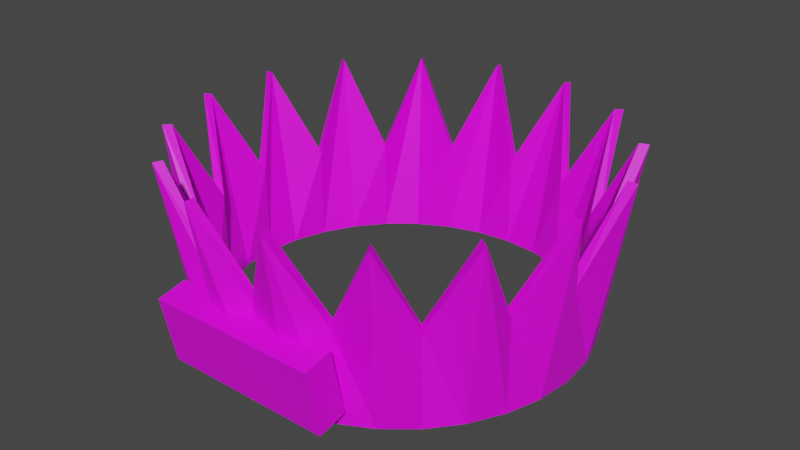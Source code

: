 # Source: Dev_Crown.blend  (saved by Blender 3.6.13; exported with 4.5.12 LTS)
import bpy
from mathutils import Matrix  # noqa: F401  (used for matrix-valued properties, if any)

bpy.ops.wm.read_factory_settings(use_empty=True)
scene = bpy.context.scene
scene.name = 'Scene'

# ---- collections
col_collection = bpy.data.collections.new('Collection'); scene.collection.children.link(col_collection)

# ---- images (referenced by path relative to the original .blend; pixels are not part of the script)
import os
ASSET_DIR = os.environ.get("B2B_ASSET_DIR", "")  # directory of the original .blend (textures are referenced by path, not embedded)
HERE = os.path.dirname(os.path.abspath(__file__))  # packed textures are extracted next to this script under _unpacked/

def load_image(name, relpath, width, height, colorspace="sRGB"):
    """Load a texture the original file referenced (path relative to the .blend, or extracted next to this script)."""
    p = next((c for c in (os.path.join(HERE, relpath), os.path.join(ASSET_DIR, relpath)) if relpath and os.path.exists(c)), "")
    if p:
        img = bpy.data.images.load(p, check_existing=True)
        img.name = name
    else:  # same state as the original file: an image datablock whose file is absent (Cycles renders it pink)
        img = bpy.data.images.new(name, width, height)
        img.source = "FILE"
        img.filepath = "//" + (relpath or name)
    img.colorspace_settings.name = colorspace
    return img
img_dev_crown_texture_png = load_image('Dev Crown texture.png', 'Dev Crown texture.png', 1024, 1024, 'sRGB')

# ---- materials (node trees are filled in below, after node groups)
mat_material_002 = bpy.data.materials.new('Material.002')
mat_material_002.use_transparent_shadow = False

# ---- material node trees
mat_material_002.use_nodes = True; mat_material_002.node_tree.nodes.clear()
_N = mat_material_002.node_tree.nodes; _L = mat_material_002.node_tree.links
n0 = _N.new('ShaderNodeBsdfPrincipled'); n0.name = 'Principled BSDF'; n0.location = (10, 300)
n0.distribution = 'GGX'
n0.subsurface_method = 'RANDOM_WALK_SKIN'
n0.inputs[3].default_value = 1.45
n0.inputs[27].default_value = (0.0, 0.0, 0.0, 1.0)
n0.inputs[28].default_value = 1.0
n1 = _N.new('ShaderNodeOutputMaterial'); n1.name = 'Material Output'; n1.location = (300, 300)
n2 = _N.new('ShaderNodeTexImage'); n2.name = 'Image Texture'; n2.location = (-280, 280)
n2.image = img_dev_crown_texture_png
_L.new(n0.outputs[0], n1.inputs[0])
_L.new(n2.outputs[0], n0.inputs[0])
n1.is_active_output = True

# ---- world
world_world = bpy.data.worlds.new('World'); scene.world = world_world
world_world.use_nodes = True; world_world.node_tree.nodes.clear()
_N = world_world.node_tree.nodes; _L = world_world.node_tree.links
n0 = _N.new('ShaderNodeOutputWorld'); n0.name = 'World Output'; n0.location = (300, 300)
n1 = _N.new('ShaderNodeBackground'); n1.name = 'Background'; n1.location = (10, 300)
n1.inputs[0].default_value = (0.05088, 0.05088, 0.05088, 1.0)
_L.new(n1.outputs[0], n0.inputs[0])
n0.is_active_output = True
world_world.color = (0.05088, 0.05088, 0.05088)
world_world.use_sun_shadow = False
world_world.sun_shadow_jitter_overblur = 0.0

# ---- meshes
me_cylinder = bpy.data.meshes.new('Cylinder')
me_cylinder.from_pydata([(0.0, 1.0, -0.2486), (0.0, 1.0, 0.2486), (0.1951, 0.9808, -0.2486), (0.2258, 1.135, 0.712), (0.3827, 0.9239, -0.2486), (0.3827, 0.9239, 0.2486), (0.5556, 0.8315, -0.2486), (0.6431, 0.9625, 0.712), (0.7071, 0.7071, -0.2486), (0.7071, 0.7071, 0.2486), (0.8315, 0.5556, -0.2486), (0.9625, 0.6431, 0.712), (0.9239, 0.3827, -0.2486), (0.9239, 0.3827, 0.2486), (0.9808, 0.1951, -0.2486), (1.135, 0.2258, 0.712), (1.0, 0.0, -0.2486), (1.0, 0.0, 0.2486), (0.9808, -0.1951, -0.2486), (1.135, -0.2258, 0.712), (0.9239, -0.3827, -0.2486), (0.9239, -0.3827, 0.2486), (0.8315, -0.5556, -0.2486), (0.9625, -0.6431, 0.712), (0.7071, -0.7071, -0.2486), (0.7071, -0.7071, 0.2486), (0.5556, -0.8315, -0.2486), (0.6431, -0.9625, 0.712), (0.3827, -0.9239, -0.2486), (0.3827, -0.9239, 0.2486), (0.1951, -0.9808, -0.2486), (0.2258, -1.135, 0.712), (0.0, -1.0, -0.2486), (0.0, -1.0, 0.2486), (-0.1951, -0.9808, -0.2486), (-0.2258, -1.135, 0.712), (-0.3827, -0.9239, -0.2486), (-0.3827, -0.9239, 0.2486), (-0.5556, -0.8315, -0.2486), (-0.6431, -0.9625, 0.712), (-0.7071, -0.7071, -0.2486), (-0.7071, -0.7071, 0.2486), (-0.8315, -0.5556, -0.2486), (-0.9625, -0.6431, 0.712), (-0.9239, -0.3827, -0.2486), (-0.9239, -0.3827, 0.2486), (-0.9808, -0.1951, -0.2486), (-1.135, -0.2258, 0.712), (-1.0, 0.0, -0.2486), (-1.0, 0.0, 0.2486), (-0.9808, 0.1951, -0.2486), (-1.135, 0.2258, 0.712), (-0.9239, 0.3827, -0.2486), (-0.9239, 0.3827, 0.2486), (-0.8315, 0.5556, -0.2486), (-0.9625, 0.6431, 0.712), (-0.7071, 0.7071, -0.2486), (-0.7071, 0.7071, 0.2486), (-0.5556, 0.8315, -0.2486), (-0.6431, 0.9625, 0.712), (-0.3827, 0.9239, -0.2486), (-0.3827, 0.9239, 0.2486), (-0.1951, 0.9808, -0.2486), (-0.2258, 1.135, 0.712), (0.0, 0.9503, -0.2435), (0.0, 0.9503, 0.2537), (0.1854, 0.932, -0.2432), (0.2161, 1.087, 0.7174), (0.3636, 0.8779, -0.2435), (0.3636, 0.8779, 0.2537), (0.528, 0.7901, -0.2432), (0.6155, 0.9211, 0.7174), (0.6719, 0.6719, -0.2435), (0.6719, 0.6719, 0.2537), (0.7901, 0.528, -0.2432), (0.9211, 0.6155, 0.7174), (0.8779, 0.3636, -0.2435), (0.8779, 0.3636, 0.2537), (0.932, 0.1854, -0.2432), (1.087, 0.2161, 0.7174), (0.9503, 0.0, -0.2435), (0.9503, 0.0, 0.2537), (0.932, -0.1854, -0.2432), (1.087, -0.2161, 0.7174), (0.8779, -0.3636, -0.2435), (0.8779, -0.3636, 0.2537), (0.7901, -0.528, -0.2432), (0.9211, -0.6155, 0.7174), (0.6719, -0.6719, -0.2435), (0.6719, -0.6719, 0.2537), (0.528, -0.7901, -0.2432), (0.6155, -0.9211, 0.7174), (0.3636, -0.8779, -0.2435), (0.3636, -0.8779, 0.2537), (0.1854, -0.932, -0.2432), (0.2161, -1.087, 0.7174), (0.0, -0.9503, -0.2435), (0.0, -0.9503, 0.2537), (-0.1854, -0.932, -0.2432), (-0.2161, -1.087, 0.7174), (-0.3636, -0.8779, -0.2435), (-0.3636, -0.8779, 0.2537), (-0.528, -0.7901, -0.2432), (-0.6155, -0.9211, 0.7174), (-0.6719, -0.6719, -0.2435), (-0.6719, -0.6719, 0.2537), (-0.7901, -0.528, -0.2432), (-0.9211, -0.6155, 0.7174), (-0.8779, -0.3636, -0.2435), (-0.8779, -0.3636, 0.2537), (-0.932, -0.1854, -0.2432), (-1.087, -0.2161, 0.7174), (-0.9503, 0.0, -0.2435), (-0.9503, 0.0, 0.2537), (-0.932, 0.1854, -0.2432), (-1.087, 0.2161, 0.7174), (-0.8779, 0.3636, -0.2435), (-0.8779, 0.3636, 0.2537), (-0.7901, 0.528, -0.2432), (-0.9211, 0.6155, 0.7174), (-0.6719, 0.6719, -0.2435), (-0.6719, 0.6719, 0.2537), (-0.528, 0.7901, -0.2432), (-0.6155, 0.9211, 0.7174), (-0.3636, 0.8779, -0.2435), (-0.3636, 0.8779, 0.2537), (-0.1854, 0.932, -0.2432), (-0.2161, 1.087, 0.7174), (0.2258, -1.135, 0.712), (0.2161, -1.087, 0.7174), (-0.4546, -1.076, -0.1937), (-0.4546, -1.149, 0.1623), (-0.4546, -0.9215, -0.1623), (-0.4546, -0.9938, 0.1937), (0.4546, -1.076, -0.1937), (0.4546, -1.149, 0.1623), (0.4546, -0.9215, -0.1623), (0.4546, -0.9938, 0.1937)], [], [(0, 1, 3, 2), (2, 3, 5, 4), (4, 5, 7, 6), (6, 7, 9, 8), (8, 9, 11, 10), (10, 11, 13, 12), (12, 13, 15, 14), (14, 15, 17, 16), (16, 17, 19, 18), (18, 19, 21, 20), (20, 21, 23, 22), (22, 23, 25, 24), (24, 25, 27, 26), (26, 27, 29, 28), (28, 29, 31, 30), (30, 31, 33, 32), (32, 33, 35, 34), (34, 35, 37, 36), (36, 37, 39, 38), (38, 39, 41, 40), (40, 41, 43, 42), (42, 43, 45, 44), (44, 45, 47, 46), (46, 47, 49, 48), (48, 49, 51, 50), (50, 51, 53, 52), (52, 53, 55, 54), (54, 55, 57, 56), (56, 57, 59, 58), (58, 59, 61, 60), (60, 61, 63, 62), (62, 63, 1, 0), (64, 66, 67, 65), (66, 68, 69, 67), (68, 70, 71, 69), (70, 72, 73, 71), (72, 74, 75, 73), (74, 76, 77, 75), (76, 78, 79, 77), (78, 80, 81, 79), (80, 82, 83, 81), (82, 84, 85, 83), (84, 86, 87, 85), (86, 88, 89, 87), (88, 90, 91, 89), (90, 92, 93, 91), (92, 94, 95, 93), (94, 96, 97, 95), (96, 98, 99, 97), (98, 100, 101, 99), (100, 102, 103, 101), (102, 104, 105, 103), (104, 106, 107, 105), (106, 108, 109, 107), (108, 110, 111, 109), (110, 112, 113, 111), (112, 114, 115, 113), (114, 116, 117, 115), (116, 118, 119, 117), (118, 120, 121, 119), (120, 122, 123, 121), (122, 124, 125, 123), (124, 126, 127, 125), (126, 64, 65, 127), (0, 2, 66, 64), (3, 1, 65, 67), (2, 4, 68, 66), (5, 3, 67, 69), (4, 6, 70, 68), (7, 5, 69, 71), (6, 8, 72, 70), (9, 7, 71, 73), (8, 10, 74, 72), (11, 9, 73, 75), (10, 12, 76, 74), (13, 11, 75, 77), (12, 14, 78, 76), (15, 13, 77, 79), (14, 16, 80, 78), (17, 15, 79, 81), (16, 18, 82, 80), (19, 17, 81, 83), (18, 20, 84, 82), (21, 19, 83, 85), (20, 22, 86, 84), (23, 21, 85, 87), (22, 24, 88, 86), (25, 23, 87, 89), (24, 26, 90, 88), (27, 25, 89, 91), (26, 28, 92, 90), (29, 27, 91, 93), (28, 30, 94, 92), (31, 29, 93, 95), (30, 32, 96, 94), (33, 31, 95, 97), (32, 34, 98, 96), (35, 33, 97, 99), (34, 36, 100, 98), (37, 35, 99, 101), (36, 38, 102, 100), (39, 37, 101, 103), (38, 40, 104, 102), (41, 39, 103, 105), (40, 42, 106, 104), (43, 41, 105, 107), (42, 44, 108, 106), (45, 43, 107, 109), (44, 46, 110, 108), (47, 45, 109, 111), (46, 48, 112, 110), (49, 47, 111, 113), (48, 50, 114, 112), (51, 49, 113, 115), (50, 52, 116, 114), (53, 51, 115, 117), (52, 54, 118, 116), (55, 53, 117, 119), (54, 56, 120, 118), (57, 55, 119, 121), (56, 58, 122, 120), (59, 57, 121, 123), (58, 60, 124, 122), (61, 59, 123, 125), (60, 62, 126, 124), (63, 61, 125, 127), (62, 0, 64, 126), (1, 63, 127, 65), (95, 31, 128, 129), (130, 131, 133, 132), (132, 133, 137, 136), (136, 137, 135, 134), (134, 135, 131, 130), (132, 136, 134, 130), (137, 133, 131, 135)])
_uv = me_cylinder.uv_layers.new(name='UVMap')
_uv.uv.foreach_set('vector', [0.1953, 0.6604, 0.1951, 0.6604, 0.1951, 0.6579, 0.1953, 0.658, 0.1953, 0.658, 0.1951, 0.6579, 0.1951, 0.6555, 0.1953, 0.6555, 0.1953, 0.6555, 0.1951, 0.6555, 0.1951, 0.653, 0.1953, 0.6531, 0.1953, 0.6531, 0.1951, 0.653, 0.1951, 0.6505, 0.1953, 0.6508, 0.1953, 0.6508, 0.1951, 0.6505, 0.195, 0.6479, 0.1953, 0.6485, 0.1953, 0.6485, 0.195, 0.6479, 0.1951, 0.6452, 0.1953, 0.6463, 0.1953, 0.6463, 0.1951, 0.6452, 0.1949, 0.6421, 0.1953, 0.6443, 0.1953, 0.6443, 0.1949, 0.6421, 0.195, 0.6383, 0.1954, 0.6429, 0.1954, 0.6429, 0.195, 0.6383, 0.1955, 0.6323, 0.1954, 0.6423, 0.1954, 0.6423, 0.1955, 0.6323, 0.1959, 0.639, 0.1955, 0.6436, 0.1955, 0.6436, 0.1959, 0.639, 0.196, 0.6435, 0.1955, 0.6457, 0.1955, 0.6457, 0.196, 0.6435, 0.1958, 0.6472, 0.1956, 0.6484, 0.1956, 0.6484, 0.1958, 0.6472, 0.1959, 0.6507, 0.1956, 0.6512, 0.1956, 0.6512, 0.1959, 0.6507, 0.1958, 0.6539, 0.1956, 0.6542, 0.1956, 0.6542, 0.1958, 0.6539, 0.1959, 0.6572, 0.1955, 0.6573, 0.1955, 0.6573, 0.1959, 0.6572, 0.1958, 0.6604, 0.1956, 0.6604, 0.06338, 0.4632, 0.2477, 0.4617, 0.249, 0.5886, 0.06359, 0.5882, 0.1956, 0.6635, 0.1959, 0.6636, 0.1958, 0.6668, 0.1956, 0.6665, 0.1956, 0.6665, 0.1958, 0.6668, 0.1959, 0.6701, 0.1956, 0.6695, 0.1956, 0.6695, 0.1959, 0.6701, 0.1958, 0.6735, 0.1956, 0.6724, 0.1956, 0.6724, 0.1958, 0.6735, 0.196, 0.6773, 0.1955, 0.675, 0.1955, 0.675, 0.196, 0.6773, 0.1959, 0.6817, 0.1955, 0.6772, 0.1955, 0.6772, 0.1959, 0.6817, 0.1955, 0.6885, 0.1954, 0.6785, 0.1954, 0.6785, 0.1955, 0.6885, 0.195, 0.6824, 0.1954, 0.6779, 0.1954, 0.6779, 0.195, 0.6824, 0.1949, 0.6786, 0.1953, 0.6764, 0.1953, 0.6764, 0.1949, 0.6786, 0.1951, 0.6756, 0.1953, 0.6745, 0.1953, 0.6745, 0.1951, 0.6756, 0.195, 0.6729, 0.1953, 0.6723, 0.1953, 0.6723, 0.195, 0.6729, 0.1951, 0.6703, 0.1953, 0.67, 0.1953, 0.67, 0.1951, 0.6703, 0.1951, 0.6678, 0.1953, 0.6676, 0.1953, 0.6676, 0.1951, 0.6678, 0.1951, 0.6653, 0.1953, 0.6652, 0.1953, 0.6652, 0.1951, 0.6653, 0.1951, 0.6628, 0.1953, 0.6628, 0.1953, 0.6628, 0.1951, 0.6628, 0.1951, 0.6604, 0.1953, 0.6604, 0.1952, 0.6604, 0.1952, 0.658, 0.1954, 0.6579, 0.1953, 0.6604, 0.1952, 0.658, 0.1952, 0.6555, 0.1953, 0.6555, 0.1954, 0.6579, 0.1952, 0.6555, 0.1952, 0.6531, 0.1954, 0.653, 0.1953, 0.6555, 0.1952, 0.6531, 0.1952, 0.6508, 0.1953, 0.6505, 0.1954, 0.653, 0.1952, 0.6508, 0.1952, 0.6485, 0.1954, 0.6479, 0.1953, 0.6505, 0.1952, 0.6485, 0.1952, 0.6463, 0.1953, 0.6452, 0.1954, 0.6479, 0.1952, 0.6463, 0.1953, 0.6444, 0.1954, 0.6421, 0.1953, 0.6452, 0.1953, 0.6444, 0.1953, 0.6429, 0.1953, 0.639, 0.1954, 0.6421, 0.1953, 0.6429, 0.1954, 0.6426, 0.1954, 0.636, 0.1953, 0.639, 0.1954, 0.6426, 0.1955, 0.6436, 0.1955, 0.6397, 0.1954, 0.636, 0.1955, 0.6436, 0.1956, 0.6458, 0.1954, 0.6435, 0.1955, 0.6397, 0.1956, 0.6458, 0.1956, 0.6484, 0.1955, 0.6473, 0.1954, 0.6435, 0.1956, 0.6484, 0.1956, 0.6512, 0.1954, 0.6506, 0.1955, 0.6473, 0.1956, 0.6512, 0.1957, 0.6542, 0.1955, 0.6539, 0.1954, 0.6506, 0.1957, 0.6542, 0.1957, 0.6573, 0.1954, 0.6572, 0.1955, 0.6539, 0.1957, 0.6573, 0.1957, 0.6604, 0.1955, 0.6605, 0.1954, 0.6572, 0.1957, 0.6604, 0.1957, 0.6635, 0.1954, 0.6636, 0.1955, 0.6605, 0.1957, 0.6635, 0.1957, 0.6665, 0.1955, 0.6668, 0.1954, 0.6636, 0.1957, 0.6665, 0.1957, 0.6695, 0.1954, 0.6701, 0.1955, 0.6668, 0.1957, 0.6695, 0.1956, 0.6724, 0.1955, 0.6735, 0.1954, 0.6701, 0.1956, 0.6724, 0.1956, 0.675, 0.1954, 0.6772, 0.1955, 0.6735, 0.1956, 0.675, 0.1955, 0.6771, 0.1955, 0.681, 0.1954, 0.6772, 0.1955, 0.6771, 0.1954, 0.6782, 0.1954, 0.6848, 0.1955, 0.681, 0.1954, 0.6782, 0.1953, 0.6778, 0.1953, 0.6817, 0.1954, 0.6848, 0.1953, 0.6778, 0.1953, 0.6764, 0.1954, 0.6786, 0.1953, 0.6817, 0.1953, 0.6764, 0.1952, 0.6745, 0.1953, 0.6756, 0.1954, 0.6786, 0.1952, 0.6745, 0.1952, 0.6723, 0.1954, 0.6729, 0.1953, 0.6756, 0.1952, 0.6723, 0.1952, 0.67, 0.1953, 0.6703, 0.1954, 0.6729, 0.1952, 0.67, 0.1952, 0.6676, 0.1954, 0.6678, 0.1953, 0.6703, 0.1952, 0.6676, 0.1952, 0.6652, 0.1953, 0.6653, 0.1954, 0.6678, 0.1952, 0.6652, 0.1952, 0.6628, 0.1954, 0.6628, 0.1953, 0.6653, 0.1952, 0.6628, 0.1952, 0.6604, 0.1953, 0.6604, 0.1954, 0.6628, 0.1953, 0.6604, 0.1953, 0.658, 0.1952, 0.658, 0.1952, 0.6604, 0.1951, 0.6579, 0.1951, 0.6604, 0.1953, 0.6604, 0.1954, 0.6579, 0.1953, 0.658, 0.1953, 0.6555, 0.1952, 0.6555, 0.1952, 0.658, 0.1951, 0.6555, 0.1951, 0.6579, 0.1954, 0.6579, 0.1953, 0.6555, 0.1953, 0.6555, 0.1953, 0.6531, 0.1952, 0.6531, 0.1952, 0.6555, 0.1951, 0.653, 0.1951, 0.6555, 0.1953, 0.6555, 0.1954, 0.653, 0.1953, 0.6531, 0.1953, 0.6508, 0.1952, 0.6508, 0.1952, 0.6531, 0.1951, 0.6505, 0.1951, 0.653, 0.1954, 0.653, 0.1953, 0.6505, 0.1953, 0.6508, 0.1953, 0.6485, 0.1952, 0.6485, 0.1952, 0.6508, 0.195, 0.6479, 0.1951, 0.6505, 0.1953, 0.6505, 0.1954, 0.6479, 0.1953, 0.6485, 0.1953, 0.6463, 0.1952, 0.6463, 0.1952, 0.6485, 0.1951, 0.6452, 0.195, 0.6479, 0.1954, 0.6479, 0.1953, 0.6452, 0.1953, 0.6463, 0.1953, 0.6443, 0.1953, 0.6444, 0.1952, 0.6463, 0.1949, 0.6421, 0.1951, 0.6452, 0.1953, 0.6452, 0.1954, 0.6421, 0.1953, 0.6443, 0.1954, 0.6429, 0.1953, 0.6429, 0.1953, 0.6444, 0.195, 0.6383, 0.1949, 0.6421, 0.1954, 0.6421, 0.1953, 0.639, 0.1954, 0.6429, 0.1954, 0.6423, 0.1954, 0.6426, 0.1953, 0.6429, 0.1955, 0.6323, 0.195, 0.6383, 0.1953, 0.639, 0.1954, 0.636, 0.1954, 0.6423, 0.1955, 0.6436, 0.1955, 0.6436, 0.1954, 0.6426, 0.1959, 0.639, 0.1955, 0.6323, 0.1954, 0.636, 0.1955, 0.6397, 0.1955, 0.6436, 0.1955, 0.6457, 0.1956, 0.6458, 0.1955, 0.6436, 0.196, 0.6435, 0.1959, 0.639, 0.1955, 0.6397, 0.1954, 0.6435, 0.1955, 0.6457, 0.1956, 0.6484, 0.1956, 0.6484, 0.1956, 0.6458, 0.1958, 0.6472, 0.196, 0.6435, 0.1954, 0.6435, 0.1955, 0.6473, 0.1956, 0.6484, 0.1956, 0.6512, 0.1956, 0.6512, 0.1956, 0.6484, 0.1959, 0.6507, 0.1958, 0.6472, 0.1955, 0.6473, 0.1954, 0.6506, 0.1956, 0.6512, 0.1956, 0.6542, 0.1957, 0.6542, 0.1956, 0.6512, 0.1958, 0.6539, 0.1959, 0.6507, 0.1954, 0.6506, 0.1955, 0.6539, 0.1956, 0.6542, 0.1955, 0.6573, 0.1957, 0.6573, 0.1957, 0.6542, 0.1959, 0.6572, 0.1958, 0.6539, 0.1955, 0.6539, 0.1954, 0.6572, 0.1955, 0.6573, 0.1956, 0.6604, 0.1957, 0.6604, 0.1957, 0.6573, 0.1958, 0.6604, 0.1959, 0.6572, 0.1954, 0.6572, 0.1955, 0.6605, 0.1956, 0.6604, 0.1956, 0.6635, 0.1957, 0.6635, 0.1957, 0.6604, 0.1959, 0.6636, 0.1958, 0.6604, 0.1955, 0.6605, 0.1954, 0.6636, 0.1956, 0.6635, 0.1956, 0.6665, 0.1957, 0.6665, 0.1957, 0.6635, 0.1958, 0.6668, 0.1959, 0.6636, 0.1954, 0.6636, 0.1955, 0.6668, 0.1956, 0.6665, 0.1956, 0.6695, 0.1957, 0.6695, 0.1957, 0.6665, 0.1959, 0.6701, 0.1958, 0.6668, 0.1955, 0.6668, 0.1954, 0.6701, 0.1956, 0.6695, 0.1956, 0.6724, 0.1956, 0.6724, 0.1957, 0.6695, 0.1958, 0.6735, 0.1959, 0.6701, 0.1954, 0.6701, 0.1955, 0.6735, 0.1956, 0.6724, 0.1955, 0.675, 0.1956, 0.675, 0.1956, 0.6724, 0.196, 0.6773, 0.1958, 0.6735, 0.1955, 0.6735, 0.1954, 0.6772, 0.1955, 0.675, 0.1955, 0.6772, 0.1955, 0.6771, 0.1956, 0.675, 0.1959, 0.6817, 0.196, 0.6773, 0.1954, 0.6772, 0.1955, 0.681, 0.1955, 0.6772, 0.1954, 0.6785, 0.1954, 0.6782, 0.1955, 0.6771, 0.1955, 0.6885, 0.1959, 0.6817, 0.1955, 0.681, 0.1954, 0.6848, 0.1954, 0.6785, 0.1954, 0.6779, 0.1953, 0.6778, 0.1954, 0.6782, 0.195, 0.6824, 0.1955, 0.6885, 0.1954, 0.6848, 0.1953, 0.6817, 0.1954, 0.6779, 0.1953, 0.6764, 0.1953, 0.6764, 0.1953, 0.6778, 0.1949, 0.6786, 0.195, 0.6824, 0.1953, 0.6817, 0.1954, 0.6786, 0.1953, 0.6764, 0.1953, 0.6745, 0.1952, 0.6745, 0.1953, 0.6764, 0.1951, 0.6756, 0.1949, 0.6786, 0.1954, 0.6786, 0.1953, 0.6756, 0.1953, 0.6745, 0.1953, 0.6723, 0.1952, 0.6723, 0.1952, 0.6745, 0.195, 0.6729, 0.1951, 0.6756, 0.1953, 0.6756, 0.1954, 0.6729, 0.1953, 0.6723, 0.1953, 0.67, 0.1952, 0.67, 0.1952, 0.6723, 0.1951, 0.6703, 0.195, 0.6729, 0.1954, 0.6729, 0.1953, 0.6703, 0.1953, 0.67, 0.1953, 0.6676, 0.1952, 0.6676, 0.1952, 0.67, 0.1951, 0.6678, 0.1951, 0.6703, 0.1953, 0.6703, 0.1954, 0.6678, 0.1953, 0.6676, 0.1953, 0.6652, 0.1952, 0.6652, 0.1952, 0.6676, 0.1951, 0.6653, 0.1951, 0.6678, 0.1954, 0.6678, 0.1953, 0.6653, 0.1953, 0.6652, 0.1953, 0.6628, 0.1952, 0.6628, 0.1952, 0.6652, 0.1951, 0.6628, 0.1951, 0.6653, 0.1953, 0.6653, 0.1954, 0.6628, 0.1953, 0.6628, 0.1953, 0.6604, 0.1952, 0.6604, 0.1952, 0.6628, 0.1951, 0.6604, 0.1951, 0.6628, 0.1954, 0.6628, 0.1953, 0.6604, 0.2099, 0.6323, 0.2099, 0.6335, 0.2099, 0.6335, 0.2099, 0.6323, 0.196, 0.6543, 0.196, 0.6433, 0.1995, 0.6433, 0.1995, 0.6543, 0.1995, 0.6543, 0.1995, 0.6433, 0.2029, 0.6433, 0.2029, 0.6543, 0.2029, 0.6543, 0.2029, 0.6433, 0.2064, 0.6433, 0.2064, 0.6543, 0.6425, 0.42, 0.6427, 0.5841, 0.3046, 0.6082, 0.3044, 0.444, 0.2029, 0.6653, 0.2029, 0.6543, 0.2064, 0.6543, 0.2064, 0.6653, 0.2029, 0.6433, 0.2029, 0.6323, 0.2064, 0.6323, 0.2064, 0.6433])
me_cylinder.materials.append(mat_material_002)
me_cylinder.update()

# ---- objects
ob_cylinder = bpy.data.objects.new('Cylinder', me_cylinder)

# ---- transforms, parenting, visibility, modifiers, constraints
ob_cylinder.location = (0.0, 0.0, 0.0)

# ---- collection membership
col_collection.objects.link(ob_cylinder)

# ---- scene / render settings (as saved in the file)
scene.frame_start = 1; scene.frame_end = 250; scene.frame_set(1)
scene.render.engine = 'BLENDER_EEVEE_NEXT'
scene.cycles.sampling_pattern = 'TABULATED_SOBOL'
scene.view_settings.view_transform = 'Filmic'
bpy.context.view_layer.update()

# ---- added for rendering (the .blend has no active camera and no usable light): camera, sun
cam_auto = bpy.data.cameras.new('AutoCamera')
cam_auto.lens = 50.0
cam_auto.sensor_width = 36.0
cam_auto.clip_end = 1000.0
ob_auto_camera = bpy.data.objects.new('AutoCamera', cam_auto)
scene.collection.objects.link(ob_auto_camera)
ob_auto_camera.location = (3.11083, -3.73963, 2.72308)
ob_auto_camera.rotation_euler = (1.09748, -7.21219e-08, 0.694738)
scene.camera = ob_auto_camera
light_auto_sun = bpy.data.lights.new('AutoSun', 'SUN')
light_auto_sun.energy = 3.0
light_auto_sun.angle = 0.0523599
ob_auto_sun = bpy.data.objects.new('AutoSun', light_auto_sun)
scene.collection.objects.link(ob_auto_sun)
ob_auto_sun.rotation_euler = (0.872665, 0.174533, 0.523599)
bpy.context.view_layer.update()
